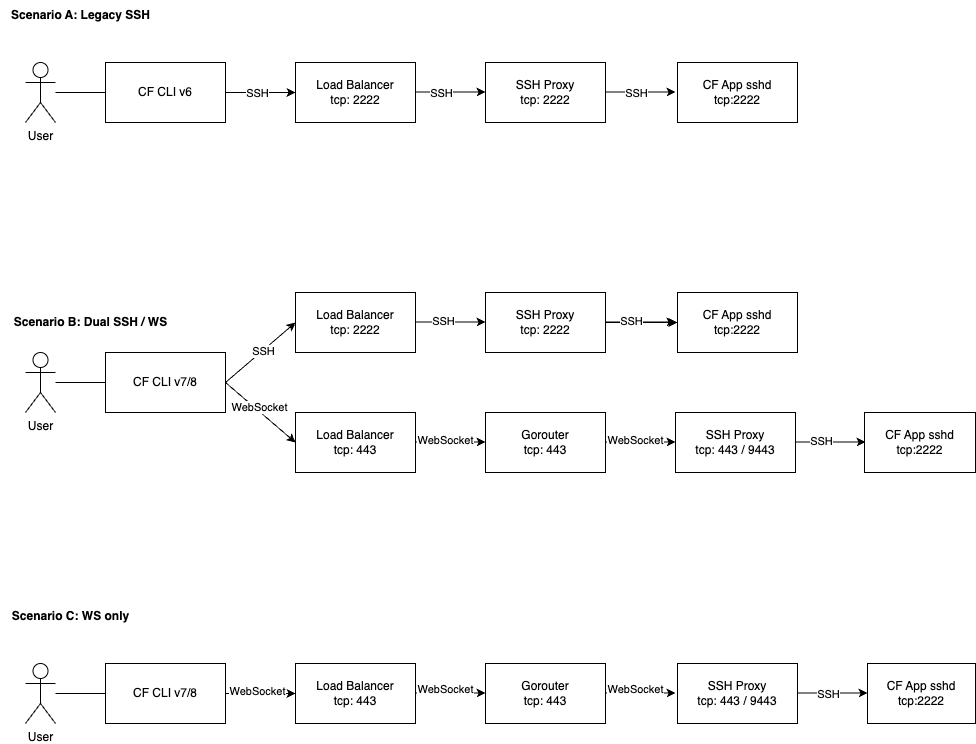

The diagram above was exported from draw.io. Its source (the exported page's mxGraphModel, read from the mxfile embedded in the PNG):
<mxGraphModel dx="1482" dy="804" grid="1" gridSize="10" guides="1" tooltips="1" connect="1" arrows="1" fold="1" page="1" pageScale="1" pageWidth="827" pageHeight="1169" math="0" shadow="0">
  <root>
    <mxCell id="0" />
    <mxCell id="1" parent="0" />
    <mxCell id="09CggtqO3My0Gsk0y_nv-1" value="User" style="shape=umlActor;verticalLabelPosition=bottom;verticalAlign=top;html=1;outlineConnect=0;" vertex="1" parent="1">
      <mxGeometry x="30" y="150" width="30" height="60" as="geometry" />
    </mxCell>
    <mxCell id="09CggtqO3My0Gsk0y_nv-2" value="CF CLI v6" style="rounded=0;whiteSpace=wrap;html=1;" vertex="1" parent="1">
      <mxGeometry x="110" y="150" width="120" height="60" as="geometry" />
    </mxCell>
    <mxCell id="09CggtqO3My0Gsk0y_nv-3" value="SSH Proxy&lt;br&gt;tcp: 2222" style="rounded=0;whiteSpace=wrap;html=1;" vertex="1" parent="1">
      <mxGeometry x="490" y="150" width="120" height="60" as="geometry" />
    </mxCell>
    <mxCell id="09CggtqO3My0Gsk0y_nv-4" value="Load Balancer&lt;br&gt;tcp: 2222" style="rounded=0;whiteSpace=wrap;html=1;" vertex="1" parent="1">
      <mxGeometry x="300" y="150" width="120" height="60" as="geometry" />
    </mxCell>
    <mxCell id="09CggtqO3My0Gsk0y_nv-5" value="CF App sshd&lt;br&gt;tcp:2222" style="rounded=0;whiteSpace=wrap;html=1;" vertex="1" parent="1">
      <mxGeometry x="682" y="150" width="120" height="60" as="geometry" />
    </mxCell>
    <mxCell id="09CggtqO3My0Gsk0y_nv-6" value="User" style="shape=umlActor;verticalLabelPosition=bottom;verticalAlign=top;html=1;outlineConnect=0;" vertex="1" parent="1">
      <mxGeometry x="30" y="440" width="30" height="60" as="geometry" />
    </mxCell>
    <mxCell id="09CggtqO3My0Gsk0y_nv-7" value="CF CLI v7/8" style="rounded=0;whiteSpace=wrap;html=1;" vertex="1" parent="1">
      <mxGeometry x="110" y="440" width="120" height="60" as="geometry" />
    </mxCell>
    <mxCell id="09CggtqO3My0Gsk0y_nv-35" value="" style="edgeStyle=orthogonalEdgeStyle;rounded=0;orthogonalLoop=1;jettySize=auto;html=1;" edge="1" parent="1" source="09CggtqO3My0Gsk0y_nv-8" target="09CggtqO3My0Gsk0y_nv-10">
      <mxGeometry relative="1" as="geometry" />
    </mxCell>
    <mxCell id="09CggtqO3My0Gsk0y_nv-8" value="SSH Proxy&lt;br&gt;tcp: 2222" style="rounded=0;whiteSpace=wrap;html=1;" vertex="1" parent="1">
      <mxGeometry x="490" y="380" width="120" height="60" as="geometry" />
    </mxCell>
    <mxCell id="09CggtqO3My0Gsk0y_nv-9" value="Load Balancer&lt;br&gt;tcp: 2222" style="rounded=0;whiteSpace=wrap;html=1;" vertex="1" parent="1">
      <mxGeometry x="300" y="380" width="120" height="60" as="geometry" />
    </mxCell>
    <mxCell id="09CggtqO3My0Gsk0y_nv-10" value="CF App sshd&lt;br&gt;tcp:2222" style="rounded=0;whiteSpace=wrap;html=1;" vertex="1" parent="1">
      <mxGeometry x="682" y="380" width="120" height="60" as="geometry" />
    </mxCell>
    <mxCell id="09CggtqO3My0Gsk0y_nv-11" value="SSH Proxy&lt;br&gt;tcp: 443 / 9443" style="rounded=0;whiteSpace=wrap;html=1;" vertex="1" parent="1">
      <mxGeometry x="680" y="500" width="120" height="60" as="geometry" />
    </mxCell>
    <mxCell id="09CggtqO3My0Gsk0y_nv-12" value="Load Balancer&lt;br&gt;tcp: 443" style="rounded=0;whiteSpace=wrap;html=1;" vertex="1" parent="1">
      <mxGeometry x="300" y="500" width="120" height="60" as="geometry" />
    </mxCell>
    <mxCell id="09CggtqO3My0Gsk0y_nv-13" value="CF App sshd&lt;br&gt;tcp:2222" style="rounded=0;whiteSpace=wrap;html=1;" vertex="1" parent="1">
      <mxGeometry x="869" y="500" width="111" height="60" as="geometry" />
    </mxCell>
    <mxCell id="09CggtqO3My0Gsk0y_nv-14" value="" style="endArrow=classic;html=1;rounded=0;exitX=1;exitY=0.5;exitDx=0;exitDy=0;" edge="1" parent="1" source="09CggtqO3My0Gsk0y_nv-7">
      <mxGeometry width="50" height="50" relative="1" as="geometry">
        <mxPoint x="250" y="460" as="sourcePoint" />
        <mxPoint x="300" y="410" as="targetPoint" />
      </mxGeometry>
    </mxCell>
    <mxCell id="09CggtqO3My0Gsk0y_nv-26" value="SSH" style="edgeLabel;html=1;align=center;verticalAlign=middle;resizable=0;points=[];" vertex="1" connectable="0" parent="09CggtqO3My0Gsk0y_nv-14">
      <mxGeometry x="0.0635" y="-1" relative="1" as="geometry">
        <mxPoint as="offset" />
      </mxGeometry>
    </mxCell>
    <mxCell id="09CggtqO3My0Gsk0y_nv-15" value="" style="endArrow=classic;html=1;rounded=0;entryX=0;entryY=0.5;entryDx=0;entryDy=0;exitX=1;exitY=0.5;exitDx=0;exitDy=0;" edge="1" parent="1" source="09CggtqO3My0Gsk0y_nv-7" target="09CggtqO3My0Gsk0y_nv-12">
      <mxGeometry width="50" height="50" relative="1" as="geometry">
        <mxPoint x="240" y="550" as="sourcePoint" />
        <mxPoint x="290" y="500" as="targetPoint" />
      </mxGeometry>
    </mxCell>
    <mxCell id="09CggtqO3My0Gsk0y_nv-27" value="WebSocket" style="edgeLabel;html=1;align=center;verticalAlign=middle;resizable=0;points=[];" vertex="1" connectable="0" parent="09CggtqO3My0Gsk0y_nv-15">
      <mxGeometry x="-0.1176" y="3" relative="1" as="geometry">
        <mxPoint as="offset" />
      </mxGeometry>
    </mxCell>
    <mxCell id="09CggtqO3My0Gsk0y_nv-16" value="" style="endArrow=none;html=1;rounded=0;entryX=0;entryY=0.5;entryDx=0;entryDy=0;" edge="1" parent="1" source="09CggtqO3My0Gsk0y_nv-6" target="09CggtqO3My0Gsk0y_nv-7">
      <mxGeometry width="50" height="50" relative="1" as="geometry">
        <mxPoint x="390" y="450" as="sourcePoint" />
        <mxPoint x="440" y="400" as="targetPoint" />
      </mxGeometry>
    </mxCell>
    <mxCell id="09CggtqO3My0Gsk0y_nv-17" value="" style="endArrow=none;html=1;rounded=0;" edge="1" parent="1" source="09CggtqO3My0Gsk0y_nv-1" target="09CggtqO3My0Gsk0y_nv-2">
      <mxGeometry width="50" height="50" relative="1" as="geometry">
        <mxPoint x="390" y="450" as="sourcePoint" />
        <mxPoint x="440" y="400" as="targetPoint" />
      </mxGeometry>
    </mxCell>
    <mxCell id="09CggtqO3My0Gsk0y_nv-19" value="" style="endArrow=classic;html=1;rounded=0;exitX=1;exitY=0.5;exitDx=0;exitDy=0;entryX=0;entryY=0.5;entryDx=0;entryDy=0;" edge="1" parent="1" target="09CggtqO3My0Gsk0y_nv-4">
      <mxGeometry width="50" height="50" relative="1" as="geometry">
        <mxPoint x="230" y="180" as="sourcePoint" />
        <mxPoint x="300" y="120" as="targetPoint" />
      </mxGeometry>
    </mxCell>
    <mxCell id="09CggtqO3My0Gsk0y_nv-28" value="SSH" style="edgeLabel;html=1;align=center;verticalAlign=middle;resizable=0;points=[];" vertex="1" connectable="0" parent="09CggtqO3My0Gsk0y_nv-19">
      <mxGeometry x="-0.1143" relative="1" as="geometry">
        <mxPoint as="offset" />
      </mxGeometry>
    </mxCell>
    <mxCell id="09CggtqO3My0Gsk0y_nv-20" value="" style="endArrow=classic;html=1;rounded=0;exitX=1;exitY=0.5;exitDx=0;exitDy=0;entryX=0;entryY=0.5;entryDx=0;entryDy=0;" edge="1" parent="1">
      <mxGeometry width="50" height="50" relative="1" as="geometry">
        <mxPoint x="420" y="179.5" as="sourcePoint" />
        <mxPoint x="490" y="179.5" as="targetPoint" />
      </mxGeometry>
    </mxCell>
    <mxCell id="09CggtqO3My0Gsk0y_nv-29" value="SSH" style="edgeLabel;html=1;align=center;verticalAlign=middle;resizable=0;points=[];" vertex="1" connectable="0" parent="09CggtqO3My0Gsk0y_nv-20">
      <mxGeometry x="-0.2857" relative="1" as="geometry">
        <mxPoint y="1" as="offset" />
      </mxGeometry>
    </mxCell>
    <mxCell id="09CggtqO3My0Gsk0y_nv-21" value="" style="endArrow=classic;html=1;rounded=0;exitX=1;exitY=0.5;exitDx=0;exitDy=0;entryX=0;entryY=0.5;entryDx=0;entryDy=0;" edge="1" parent="1">
      <mxGeometry width="50" height="50" relative="1" as="geometry">
        <mxPoint x="610" y="179.5" as="sourcePoint" />
        <mxPoint x="680" y="179.5" as="targetPoint" />
      </mxGeometry>
    </mxCell>
    <mxCell id="09CggtqO3My0Gsk0y_nv-30" value="SSH" style="edgeLabel;html=1;align=center;verticalAlign=middle;resizable=0;points=[];" vertex="1" connectable="0" parent="09CggtqO3My0Gsk0y_nv-21">
      <mxGeometry x="-0.1429" relative="1" as="geometry">
        <mxPoint y="1" as="offset" />
      </mxGeometry>
    </mxCell>
    <mxCell id="09CggtqO3My0Gsk0y_nv-22" value="" style="endArrow=classic;html=1;rounded=0;exitX=1;exitY=0.5;exitDx=0;exitDy=0;entryX=0;entryY=0.5;entryDx=0;entryDy=0;" edge="1" parent="1">
      <mxGeometry width="50" height="50" relative="1" as="geometry">
        <mxPoint x="420" y="409.5" as="sourcePoint" />
        <mxPoint x="490" y="409.5" as="targetPoint" />
      </mxGeometry>
    </mxCell>
    <mxCell id="09CggtqO3My0Gsk0y_nv-34" value="SSH" style="edgeLabel;html=1;align=center;verticalAlign=middle;resizable=0;points=[];" vertex="1" connectable="0" parent="09CggtqO3My0Gsk0y_nv-22">
      <mxGeometry x="-0.2286" y="-1" relative="1" as="geometry">
        <mxPoint y="-2" as="offset" />
      </mxGeometry>
    </mxCell>
    <mxCell id="09CggtqO3My0Gsk0y_nv-23" value="" style="endArrow=classic;html=1;rounded=0;exitX=1;exitY=0.5;exitDx=0;exitDy=0;entryX=0;entryY=0.5;entryDx=0;entryDy=0;" edge="1" parent="1">
      <mxGeometry width="50" height="50" relative="1" as="geometry">
        <mxPoint x="420" y="529.5" as="sourcePoint" />
        <mxPoint x="490" y="529.5" as="targetPoint" />
      </mxGeometry>
    </mxCell>
    <mxCell id="09CggtqO3My0Gsk0y_nv-33" value="WebSocket" style="edgeLabel;html=1;align=center;verticalAlign=middle;resizable=0;points=[];" vertex="1" connectable="0" parent="09CggtqO3My0Gsk0y_nv-23">
      <mxGeometry x="-0.3143" y="3" relative="1" as="geometry">
        <mxPoint x="5" y="1" as="offset" />
      </mxGeometry>
    </mxCell>
    <mxCell id="09CggtqO3My0Gsk0y_nv-24" value="" style="endArrow=classic;html=1;rounded=0;exitX=1;exitY=0.5;exitDx=0;exitDy=0;entryX=0;entryY=0.5;entryDx=0;entryDy=0;" edge="1" parent="1">
      <mxGeometry width="50" height="50" relative="1" as="geometry">
        <mxPoint x="610" y="409.5" as="sourcePoint" />
        <mxPoint x="680" y="409.5" as="targetPoint" />
      </mxGeometry>
    </mxCell>
    <mxCell id="09CggtqO3My0Gsk0y_nv-32" value="SSH" style="edgeLabel;html=1;align=center;verticalAlign=middle;resizable=0;points=[];" vertex="1" connectable="0" parent="09CggtqO3My0Gsk0y_nv-24">
      <mxGeometry x="-0.2857" y="3" relative="1" as="geometry">
        <mxPoint y="2" as="offset" />
      </mxGeometry>
    </mxCell>
    <mxCell id="09CggtqO3My0Gsk0y_nv-25" value="" style="endArrow=classic;html=1;rounded=0;exitX=1;exitY=0.5;exitDx=0;exitDy=0;entryX=0;entryY=0.5;entryDx=0;entryDy=0;" edge="1" parent="1">
      <mxGeometry width="50" height="50" relative="1" as="geometry">
        <mxPoint x="800" y="529.5" as="sourcePoint" />
        <mxPoint x="870" y="529.5" as="targetPoint" />
      </mxGeometry>
    </mxCell>
    <mxCell id="09CggtqO3My0Gsk0y_nv-31" value="SSH" style="edgeLabel;html=1;align=center;verticalAlign=middle;resizable=0;points=[];" vertex="1" connectable="0" parent="09CggtqO3My0Gsk0y_nv-25">
      <mxGeometry x="-0.2857" y="2" relative="1" as="geometry">
        <mxPoint y="1" as="offset" />
      </mxGeometry>
    </mxCell>
    <mxCell id="09CggtqO3My0Gsk0y_nv-36" value="&lt;b&gt;Scenario A: Legacy SSH&lt;/b&gt;" style="text;html=1;align=center;verticalAlign=middle;resizable=0;points=[];autosize=1;strokeColor=none;fillColor=none;" vertex="1" parent="1">
      <mxGeometry x="5" y="88" width="160" height="30" as="geometry" />
    </mxCell>
    <mxCell id="09CggtqO3My0Gsk0y_nv-37" value="&lt;b&gt;Scenario B: Dual SSH / WS&lt;/b&gt;" style="text;html=1;align=center;verticalAlign=middle;resizable=0;points=[];autosize=1;strokeColor=none;fillColor=none;" vertex="1" parent="1">
      <mxGeometry x="5" y="395" width="180" height="30" as="geometry" />
    </mxCell>
    <mxCell id="09CggtqO3My0Gsk0y_nv-38" value="User" style="shape=umlActor;verticalLabelPosition=bottom;verticalAlign=top;html=1;outlineConnect=0;" vertex="1" parent="1">
      <mxGeometry x="30" y="751" width="30" height="60" as="geometry" />
    </mxCell>
    <mxCell id="09CggtqO3My0Gsk0y_nv-39" value="CF CLI v7/8" style="rounded=0;whiteSpace=wrap;html=1;" vertex="1" parent="1">
      <mxGeometry x="110" y="751" width="120" height="60" as="geometry" />
    </mxCell>
    <mxCell id="09CggtqO3My0Gsk0y_nv-40" value="SSH Proxy&lt;br&gt;tcp: 443 / 9443" style="rounded=0;whiteSpace=wrap;html=1;" vertex="1" parent="1">
      <mxGeometry x="682" y="751" width="120" height="60" as="geometry" />
    </mxCell>
    <mxCell id="09CggtqO3My0Gsk0y_nv-41" value="Load Balancer&lt;br&gt;tcp: 443" style="rounded=0;whiteSpace=wrap;html=1;" vertex="1" parent="1">
      <mxGeometry x="300" y="751" width="120" height="60" as="geometry" />
    </mxCell>
    <mxCell id="09CggtqO3My0Gsk0y_nv-42" value="CF App sshd&lt;br&gt;tcp:2222" style="rounded=0;whiteSpace=wrap;html=1;" vertex="1" parent="1">
      <mxGeometry x="872" y="751" width="108" height="60" as="geometry" />
    </mxCell>
    <mxCell id="09CggtqO3My0Gsk0y_nv-43" value="" style="endArrow=none;html=1;rounded=0;" edge="1" parent="1" source="09CggtqO3My0Gsk0y_nv-38" target="09CggtqO3My0Gsk0y_nv-39">
      <mxGeometry width="50" height="50" relative="1" as="geometry">
        <mxPoint x="390" y="1051" as="sourcePoint" />
        <mxPoint x="440" y="1001" as="targetPoint" />
      </mxGeometry>
    </mxCell>
    <mxCell id="09CggtqO3My0Gsk0y_nv-44" value="" style="endArrow=classic;html=1;rounded=0;exitX=1;exitY=0.5;exitDx=0;exitDy=0;entryX=0;entryY=0.5;entryDx=0;entryDy=0;" edge="1" parent="1" target="09CggtqO3My0Gsk0y_nv-41">
      <mxGeometry width="50" height="50" relative="1" as="geometry">
        <mxPoint x="230" y="781" as="sourcePoint" />
        <mxPoint x="300" y="721" as="targetPoint" />
      </mxGeometry>
    </mxCell>
    <mxCell id="09CggtqO3My0Gsk0y_nv-45" value="WebSocket" style="edgeLabel;html=1;align=center;verticalAlign=middle;resizable=0;points=[];" vertex="1" connectable="0" parent="09CggtqO3My0Gsk0y_nv-44">
      <mxGeometry x="-0.1143" relative="1" as="geometry">
        <mxPoint y="-3" as="offset" />
      </mxGeometry>
    </mxCell>
    <mxCell id="09CggtqO3My0Gsk0y_nv-46" value="" style="endArrow=classic;html=1;rounded=0;exitX=1;exitY=0.5;exitDx=0;exitDy=0;entryX=0;entryY=0.5;entryDx=0;entryDy=0;" edge="1" parent="1">
      <mxGeometry width="50" height="50" relative="1" as="geometry">
        <mxPoint x="420" y="780.5" as="sourcePoint" />
        <mxPoint x="490" y="780.5" as="targetPoint" />
      </mxGeometry>
    </mxCell>
    <mxCell id="09CggtqO3My0Gsk0y_nv-47" value="WebSocket" style="edgeLabel;html=1;align=center;verticalAlign=middle;resizable=0;points=[];" vertex="1" connectable="0" parent="09CggtqO3My0Gsk0y_nv-46">
      <mxGeometry x="-0.2857" relative="1" as="geometry">
        <mxPoint x="4" y="-4" as="offset" />
      </mxGeometry>
    </mxCell>
    <mxCell id="09CggtqO3My0Gsk0y_nv-48" value="" style="endArrow=classic;html=1;rounded=0;exitX=1;exitY=0.5;exitDx=0;exitDy=0;entryX=0;entryY=0.5;entryDx=0;entryDy=0;" edge="1" parent="1">
      <mxGeometry width="50" height="50" relative="1" as="geometry">
        <mxPoint x="802" y="780.5" as="sourcePoint" />
        <mxPoint x="872" y="780.5" as="targetPoint" />
      </mxGeometry>
    </mxCell>
    <mxCell id="09CggtqO3My0Gsk0y_nv-49" value="SSH" style="edgeLabel;html=1;align=center;verticalAlign=middle;resizable=0;points=[];" vertex="1" connectable="0" parent="09CggtqO3My0Gsk0y_nv-48">
      <mxGeometry x="-0.1429" relative="1" as="geometry">
        <mxPoint y="1" as="offset" />
      </mxGeometry>
    </mxCell>
    <mxCell id="09CggtqO3My0Gsk0y_nv-50" value="&lt;b&gt;Scenario C: WS only&lt;/b&gt;" style="text;html=1;align=center;verticalAlign=middle;resizable=0;points=[];autosize=1;strokeColor=none;fillColor=none;" vertex="1" parent="1">
      <mxGeometry x="5" y="689" width="140" height="30" as="geometry" />
    </mxCell>
    <mxCell id="09CggtqO3My0Gsk0y_nv-51" value="Gorouter&lt;br&gt;tcp: 443" style="rounded=0;whiteSpace=wrap;html=1;" vertex="1" parent="1">
      <mxGeometry x="490" y="500" width="120" height="60" as="geometry" />
    </mxCell>
    <mxCell id="09CggtqO3My0Gsk0y_nv-53" value="" style="endArrow=classic;html=1;rounded=0;exitX=1;exitY=0.5;exitDx=0;exitDy=0;entryX=0;entryY=0.5;entryDx=0;entryDy=0;" edge="1" parent="1">
      <mxGeometry width="50" height="50" relative="1" as="geometry">
        <mxPoint x="610" y="529.5" as="sourcePoint" />
        <mxPoint x="680" y="529.5" as="targetPoint" />
      </mxGeometry>
    </mxCell>
    <mxCell id="09CggtqO3My0Gsk0y_nv-54" value="WebSocket" style="edgeLabel;html=1;align=center;verticalAlign=middle;resizable=0;points=[];" vertex="1" connectable="0" parent="09CggtqO3My0Gsk0y_nv-53">
      <mxGeometry x="-0.3143" y="3" relative="1" as="geometry">
        <mxPoint x="5" y="1" as="offset" />
      </mxGeometry>
    </mxCell>
    <mxCell id="09CggtqO3My0Gsk0y_nv-55" value="Gorouter&lt;br&gt;tcp: 443" style="rounded=0;whiteSpace=wrap;html=1;" vertex="1" parent="1">
      <mxGeometry x="490" y="751" width="120" height="60" as="geometry" />
    </mxCell>
    <mxCell id="09CggtqO3My0Gsk0y_nv-56" value="" style="endArrow=classic;html=1;rounded=0;exitX=1;exitY=0.5;exitDx=0;exitDy=0;entryX=0;entryY=0.5;entryDx=0;entryDy=0;" edge="1" parent="1">
      <mxGeometry width="50" height="50" relative="1" as="geometry">
        <mxPoint x="610" y="780.5" as="sourcePoint" />
        <mxPoint x="680" y="780.5" as="targetPoint" />
      </mxGeometry>
    </mxCell>
    <mxCell id="09CggtqO3My0Gsk0y_nv-57" value="WebSocket" style="edgeLabel;html=1;align=center;verticalAlign=middle;resizable=0;points=[];" vertex="1" connectable="0" parent="09CggtqO3My0Gsk0y_nv-56">
      <mxGeometry x="-0.3143" y="3" relative="1" as="geometry">
        <mxPoint x="5" y="-1" as="offset" />
      </mxGeometry>
    </mxCell>
  </root>
</mxGraphModel>